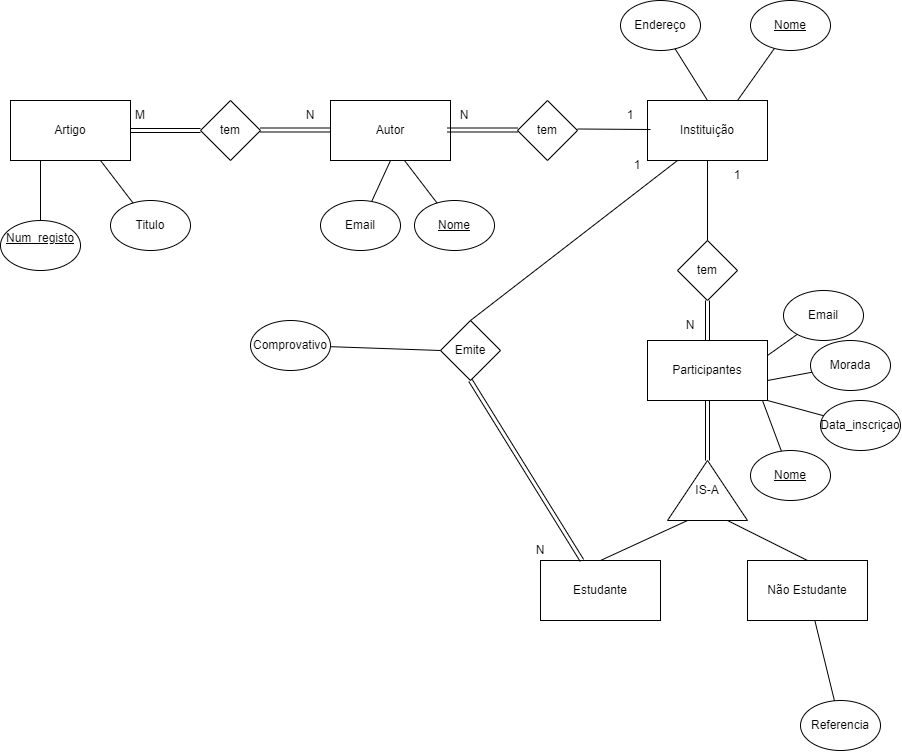

The diagram above was exported from draw.io. Its source (the exported page's mxGraphModel, read from the mxfile embedded in the PNG):
<mxGraphModel dx="579" dy="626" grid="1" gridSize="10" guides="1" tooltips="1" connect="1" arrows="1" fold="1" page="1" pageScale="1" pageWidth="827" pageHeight="1169" math="0" shadow="0">
  <root>
    <mxCell id="0" />
    <mxCell id="1" parent="0" />
    <mxCell id="Pzt3QFIKM-Q0p7ZVDCu9-1" value="Artigo" style="rounded=0;whiteSpace=wrap;html=1;" vertex="1" parent="1">
      <mxGeometry x="20" y="120" width="120" height="60" as="geometry" />
    </mxCell>
    <mxCell id="Pzt3QFIKM-Q0p7ZVDCu9-4" value="Autor" style="rounded=0;whiteSpace=wrap;html=1;" vertex="1" parent="1">
      <mxGeometry x="340" y="120" width="120" height="60" as="geometry" />
    </mxCell>
    <mxCell id="Pzt3QFIKM-Q0p7ZVDCu9-5" value="tem" style="rhombus;whiteSpace=wrap;html=1;" vertex="1" parent="1">
      <mxGeometry x="210" y="120" width="60" height="60" as="geometry" />
    </mxCell>
    <mxCell id="Pzt3QFIKM-Q0p7ZVDCu9-6" value="Instituição" style="rounded=0;whiteSpace=wrap;html=1;" vertex="1" parent="1">
      <mxGeometry x="657" y="120" width="120" height="60" as="geometry" />
    </mxCell>
    <mxCell id="Pzt3QFIKM-Q0p7ZVDCu9-7" value="tem" style="rhombus;whiteSpace=wrap;html=1;" vertex="1" parent="1">
      <mxGeometry x="527" y="120" width="60" height="60" as="geometry" />
    </mxCell>
    <mxCell id="Pzt3QFIKM-Q0p7ZVDCu9-8" value="tem" style="rhombus;whiteSpace=wrap;html=1;" vertex="1" parent="1">
      <mxGeometry x="687" y="260" width="60" height="60" as="geometry" />
    </mxCell>
    <mxCell id="Pzt3QFIKM-Q0p7ZVDCu9-9" value="Participantes" style="rounded=0;whiteSpace=wrap;html=1;" vertex="1" parent="1">
      <mxGeometry x="657" y="360" width="120" height="60" as="geometry" />
    </mxCell>
    <mxCell id="Pzt3QFIKM-Q0p7ZVDCu9-10" value="IS-A" style="triangle;whiteSpace=wrap;html=1;direction=north;" vertex="1" parent="1">
      <mxGeometry x="677" y="480" width="80" height="60" as="geometry" />
    </mxCell>
    <mxCell id="Pzt3QFIKM-Q0p7ZVDCu9-11" value="Estudante" style="rounded=0;whiteSpace=wrap;html=1;" vertex="1" parent="1">
      <mxGeometry x="550" y="580" width="120" height="60" as="geometry" />
    </mxCell>
    <mxCell id="Pzt3QFIKM-Q0p7ZVDCu9-12" value="Não Estudante" style="rounded=0;whiteSpace=wrap;html=1;" vertex="1" parent="1">
      <mxGeometry x="757" y="580" width="120" height="60" as="geometry" />
    </mxCell>
    <mxCell id="Pzt3QFIKM-Q0p7ZVDCu9-15" value="Emite" style="rhombus;whiteSpace=wrap;html=1;" vertex="1" parent="1">
      <mxGeometry x="450" y="340" width="60" height="60" as="geometry" />
    </mxCell>
    <mxCell id="Pzt3QFIKM-Q0p7ZVDCu9-16" value="Comprovativo" style="ellipse;whiteSpace=wrap;html=1;" vertex="1" parent="1">
      <mxGeometry x="260" y="340" width="80" height="50" as="geometry" />
    </mxCell>
    <mxCell id="Pzt3QFIKM-Q0p7ZVDCu9-17" value="" style="endArrow=none;html=1;rounded=0;" edge="1" parent="1" source="Pzt3QFIKM-Q0p7ZVDCu9-16">
      <mxGeometry width="50" height="50" relative="1" as="geometry">
        <mxPoint x="420" y="430" as="sourcePoint" />
        <mxPoint x="450" y="370" as="targetPoint" />
      </mxGeometry>
    </mxCell>
    <mxCell id="Pzt3QFIKM-Q0p7ZVDCu9-18" value="" style="shape=link;html=1;rounded=0;exitX=1;exitY=0.5;exitDx=0;exitDy=0;entryX=0;entryY=0.5;entryDx=0;entryDy=0;" edge="1" parent="1" source="Pzt3QFIKM-Q0p7ZVDCu9-1" target="Pzt3QFIKM-Q0p7ZVDCu9-5">
      <mxGeometry width="100" relative="1" as="geometry">
        <mxPoint x="150" y="220" as="sourcePoint" />
        <mxPoint x="250" y="220" as="targetPoint" />
      </mxGeometry>
    </mxCell>
    <mxCell id="Pzt3QFIKM-Q0p7ZVDCu9-19" value="" style="shape=link;html=1;rounded=0;exitX=1;exitY=0.5;exitDx=0;exitDy=0;entryX=0;entryY=0.5;entryDx=0;entryDy=0;" edge="1" parent="1">
      <mxGeometry width="100" relative="1" as="geometry">
        <mxPoint x="270" y="149.5" as="sourcePoint" />
        <mxPoint x="340" y="149.5" as="targetPoint" />
      </mxGeometry>
    </mxCell>
    <mxCell id="Pzt3QFIKM-Q0p7ZVDCu9-20" value="" style="shape=link;html=1;rounded=0;exitX=1;exitY=0.5;exitDx=0;exitDy=0;entryX=0;entryY=0.5;entryDx=0;entryDy=0;" edge="1" parent="1">
      <mxGeometry width="100" relative="1" as="geometry">
        <mxPoint x="457" y="149.5" as="sourcePoint" />
        <mxPoint x="527" y="149.5" as="targetPoint" />
      </mxGeometry>
    </mxCell>
    <mxCell id="Pzt3QFIKM-Q0p7ZVDCu9-21" value="" style="endArrow=none;html=1;rounded=0;" edge="1" parent="1">
      <mxGeometry width="50" height="50" relative="1" as="geometry">
        <mxPoint x="587" y="148.5" as="sourcePoint" />
        <mxPoint x="660" y="149" as="targetPoint" />
      </mxGeometry>
    </mxCell>
    <mxCell id="Pzt3QFIKM-Q0p7ZVDCu9-22" value="" style="endArrow=none;html=1;rounded=0;entryX=0.5;entryY=0;entryDx=0;entryDy=0;exitX=0.5;exitY=1;exitDx=0;exitDy=0;" edge="1" parent="1" source="Pzt3QFIKM-Q0p7ZVDCu9-6" target="Pzt3QFIKM-Q0p7ZVDCu9-8">
      <mxGeometry width="50" height="50" relative="1" as="geometry">
        <mxPoint x="597" y="158.5" as="sourcePoint" />
        <mxPoint x="670" y="159" as="targetPoint" />
      </mxGeometry>
    </mxCell>
    <mxCell id="Pzt3QFIKM-Q0p7ZVDCu9-23" value="" style="shape=link;html=1;rounded=0;exitX=0.5;exitY=0;exitDx=0;exitDy=0;entryX=0.5;entryY=1;entryDx=0;entryDy=0;" edge="1" parent="1" source="Pzt3QFIKM-Q0p7ZVDCu9-9" target="Pzt3QFIKM-Q0p7ZVDCu9-8">
      <mxGeometry width="100" relative="1" as="geometry">
        <mxPoint x="657" y="350" as="sourcePoint" />
        <mxPoint x="727" y="350" as="targetPoint" />
      </mxGeometry>
    </mxCell>
    <mxCell id="Pzt3QFIKM-Q0p7ZVDCu9-24" value="" style="shape=link;html=1;rounded=0;exitX=1;exitY=0.5;exitDx=0;exitDy=0;entryX=0.5;entryY=1;entryDx=0;entryDy=0;" edge="1" parent="1" source="Pzt3QFIKM-Q0p7ZVDCu9-10" target="Pzt3QFIKM-Q0p7ZVDCu9-9">
      <mxGeometry width="100" relative="1" as="geometry">
        <mxPoint x="727" y="370" as="sourcePoint" />
        <mxPoint x="727" y="330" as="targetPoint" />
      </mxGeometry>
    </mxCell>
    <mxCell id="Pzt3QFIKM-Q0p7ZVDCu9-25" value="" style="endArrow=none;html=1;rounded=0;exitX=0.5;exitY=0;exitDx=0;exitDy=0;entryX=0;entryY=0.25;entryDx=0;entryDy=0;" edge="1" parent="1" source="Pzt3QFIKM-Q0p7ZVDCu9-11" target="Pzt3QFIKM-Q0p7ZVDCu9-10">
      <mxGeometry width="50" height="50" relative="1" as="geometry">
        <mxPoint x="620" y="560" as="sourcePoint" />
        <mxPoint x="710" y="563" as="targetPoint" />
      </mxGeometry>
    </mxCell>
    <mxCell id="Pzt3QFIKM-Q0p7ZVDCu9-26" value="" style="endArrow=none;html=1;rounded=0;exitX=0.5;exitY=0;exitDx=0;exitDy=0;entryX=0;entryY=0.75;entryDx=0;entryDy=0;" edge="1" parent="1" source="Pzt3QFIKM-Q0p7ZVDCu9-12" target="Pzt3QFIKM-Q0p7ZVDCu9-10">
      <mxGeometry width="50" height="50" relative="1" as="geometry">
        <mxPoint x="620" y="590" as="sourcePoint" />
        <mxPoint x="707" y="550" as="targetPoint" />
      </mxGeometry>
    </mxCell>
    <mxCell id="Pzt3QFIKM-Q0p7ZVDCu9-27" value="&lt;div&gt;&lt;u&gt;Num_registo&lt;/u&gt;&lt;/div&gt;&lt;div&gt;&lt;br&gt;&lt;/div&gt;" style="ellipse;whiteSpace=wrap;html=1;" vertex="1" parent="1">
      <mxGeometry x="10" y="240" width="80" height="50" as="geometry" />
    </mxCell>
    <mxCell id="Pzt3QFIKM-Q0p7ZVDCu9-28" value="" style="endArrow=none;html=1;rounded=0;entryX=0.25;entryY=1;entryDx=0;entryDy=0;" edge="1" parent="1" source="Pzt3QFIKM-Q0p7ZVDCu9-27" target="Pzt3QFIKM-Q0p7ZVDCu9-1">
      <mxGeometry width="50" height="50" relative="1" as="geometry">
        <mxPoint x="150" y="330" as="sourcePoint" />
        <mxPoint x="20" y="180.0000000000001" as="targetPoint" />
      </mxGeometry>
    </mxCell>
    <mxCell id="Pzt3QFIKM-Q0p7ZVDCu9-29" value="Titulo" style="ellipse;whiteSpace=wrap;html=1;" vertex="1" parent="1">
      <mxGeometry x="120" y="220" width="80" height="50" as="geometry" />
    </mxCell>
    <mxCell id="Pzt3QFIKM-Q0p7ZVDCu9-30" value="" style="endArrow=none;html=1;rounded=0;entryX=0.75;entryY=1;entryDx=0;entryDy=0;" edge="1" parent="1" source="Pzt3QFIKM-Q0p7ZVDCu9-29" target="Pzt3QFIKM-Q0p7ZVDCu9-1">
      <mxGeometry width="50" height="50" relative="1" as="geometry">
        <mxPoint x="260" y="310" as="sourcePoint" />
        <mxPoint x="290" y="250" as="targetPoint" />
      </mxGeometry>
    </mxCell>
    <mxCell id="Pzt3QFIKM-Q0p7ZVDCu9-31" value="" style="endArrow=none;html=1;rounded=0;entryX=0.5;entryY=0;entryDx=0;entryDy=0;exitX=0.25;exitY=1;exitDx=0;exitDy=0;" edge="1" parent="1" source="Pzt3QFIKM-Q0p7ZVDCu9-6" target="Pzt3QFIKM-Q0p7ZVDCu9-15">
      <mxGeometry width="50" height="50" relative="1" as="geometry">
        <mxPoint x="690" y="190" as="sourcePoint" />
        <mxPoint x="727" y="270" as="targetPoint" />
      </mxGeometry>
    </mxCell>
    <mxCell id="Pzt3QFIKM-Q0p7ZVDCu9-34" value="&lt;u&gt;Nome&lt;/u&gt;" style="ellipse;whiteSpace=wrap;html=1;" vertex="1" parent="1">
      <mxGeometry x="424" y="220" width="80" height="50" as="geometry" />
    </mxCell>
    <mxCell id="Pzt3QFIKM-Q0p7ZVDCu9-35" value="" style="endArrow=none;html=1;rounded=0;entryX=0.75;entryY=1;entryDx=0;entryDy=0;" edge="1" parent="1" source="Pzt3QFIKM-Q0p7ZVDCu9-34">
      <mxGeometry width="50" height="50" relative="1" as="geometry">
        <mxPoint x="564" y="310" as="sourcePoint" />
        <mxPoint x="414" y="180" as="targetPoint" />
      </mxGeometry>
    </mxCell>
    <mxCell id="Pzt3QFIKM-Q0p7ZVDCu9-36" value="Email" style="ellipse;whiteSpace=wrap;html=1;" vertex="1" parent="1">
      <mxGeometry x="330" y="220" width="80" height="50" as="geometry" />
    </mxCell>
    <mxCell id="Pzt3QFIKM-Q0p7ZVDCu9-37" value="" style="endArrow=none;html=1;rounded=0;entryX=0.5;entryY=1;entryDx=0;entryDy=0;" edge="1" parent="1" source="Pzt3QFIKM-Q0p7ZVDCu9-36" target="Pzt3QFIKM-Q0p7ZVDCu9-4">
      <mxGeometry width="50" height="50" relative="1" as="geometry">
        <mxPoint x="470" y="310" as="sourcePoint" />
        <mxPoint x="320" y="180" as="targetPoint" />
      </mxGeometry>
    </mxCell>
    <mxCell id="Pzt3QFIKM-Q0p7ZVDCu9-38" value="&lt;u&gt;Nome&lt;/u&gt;" style="ellipse;whiteSpace=wrap;html=1;" vertex="1" parent="1">
      <mxGeometry x="760" y="20" width="80" height="50" as="geometry" />
    </mxCell>
    <mxCell id="Pzt3QFIKM-Q0p7ZVDCu9-39" value="" style="endArrow=none;html=1;rounded=0;entryX=0.75;entryY=0;entryDx=0;entryDy=0;" edge="1" parent="1" source="Pzt3QFIKM-Q0p7ZVDCu9-38" target="Pzt3QFIKM-Q0p7ZVDCu9-6">
      <mxGeometry width="50" height="50" relative="1" as="geometry">
        <mxPoint x="922" y="310" as="sourcePoint" />
        <mxPoint x="772" y="180" as="targetPoint" />
        <Array as="points" />
      </mxGeometry>
    </mxCell>
    <mxCell id="Pzt3QFIKM-Q0p7ZVDCu9-40" value="Endereço" style="ellipse;whiteSpace=wrap;html=1;" vertex="1" parent="1">
      <mxGeometry x="630" y="20" width="80" height="50" as="geometry" />
    </mxCell>
    <mxCell id="Pzt3QFIKM-Q0p7ZVDCu9-41" value="" style="endArrow=none;html=1;rounded=0;entryX=0.5;entryY=0;entryDx=0;entryDy=0;" edge="1" parent="1" source="Pzt3QFIKM-Q0p7ZVDCu9-40" target="Pzt3QFIKM-Q0p7ZVDCu9-6">
      <mxGeometry width="50" height="50" relative="1" as="geometry">
        <mxPoint x="960" y="230" as="sourcePoint" />
        <mxPoint x="810" y="100" as="targetPoint" />
      </mxGeometry>
    </mxCell>
    <mxCell id="Pzt3QFIKM-Q0p7ZVDCu9-42" value="&lt;u&gt;Nome&lt;/u&gt;" style="ellipse;whiteSpace=wrap;html=1;" vertex="1" parent="1">
      <mxGeometry x="760" y="470" width="80" height="50" as="geometry" />
    </mxCell>
    <mxCell id="Pzt3QFIKM-Q0p7ZVDCu9-43" value="" style="endArrow=none;html=1;rounded=0;entryX=0.75;entryY=1;entryDx=0;entryDy=0;" edge="1" parent="1" source="Pzt3QFIKM-Q0p7ZVDCu9-42">
      <mxGeometry width="50" height="50" relative="1" as="geometry">
        <mxPoint x="922" y="550" as="sourcePoint" />
        <mxPoint x="772" y="420" as="targetPoint" />
      </mxGeometry>
    </mxCell>
    <mxCell id="Pzt3QFIKM-Q0p7ZVDCu9-44" value="Morada" style="ellipse;whiteSpace=wrap;html=1;" vertex="1" parent="1">
      <mxGeometry x="820" y="360" width="80" height="50" as="geometry" />
    </mxCell>
    <mxCell id="Pzt3QFIKM-Q0p7ZVDCu9-45" value="" style="endArrow=none;html=1;rounded=0;entryX=1;entryY=0.5;entryDx=0;entryDy=0;" edge="1" parent="1" source="Pzt3QFIKM-Q0p7ZVDCu9-44">
      <mxGeometry width="50" height="50" relative="1" as="geometry">
        <mxPoint x="960" y="480" as="sourcePoint" />
        <mxPoint x="777" y="400" as="targetPoint" />
      </mxGeometry>
    </mxCell>
    <mxCell id="Pzt3QFIKM-Q0p7ZVDCu9-46" value="Email" style="ellipse;whiteSpace=wrap;html=1;" vertex="1" parent="1">
      <mxGeometry x="793" y="310" width="80" height="50" as="geometry" />
    </mxCell>
    <mxCell id="Pzt3QFIKM-Q0p7ZVDCu9-47" value="" style="endArrow=none;html=1;rounded=0;entryX=1;entryY=0.25;entryDx=0;entryDy=0;" edge="1" parent="1" source="Pzt3QFIKM-Q0p7ZVDCu9-46" target="Pzt3QFIKM-Q0p7ZVDCu9-9">
      <mxGeometry width="50" height="50" relative="1" as="geometry">
        <mxPoint x="950" y="420" as="sourcePoint" />
        <mxPoint x="880" y="290" as="targetPoint" />
      </mxGeometry>
    </mxCell>
    <mxCell id="Pzt3QFIKM-Q0p7ZVDCu9-48" value="Data_inscriçao" style="ellipse;whiteSpace=wrap;html=1;" vertex="1" parent="1">
      <mxGeometry x="830" y="420" width="80" height="50" as="geometry" />
    </mxCell>
    <mxCell id="Pzt3QFIKM-Q0p7ZVDCu9-49" value="" style="endArrow=none;html=1;rounded=0;entryX=1;entryY=1;entryDx=0;entryDy=0;" edge="1" parent="1" source="Pzt3QFIKM-Q0p7ZVDCu9-48" target="Pzt3QFIKM-Q0p7ZVDCu9-9">
      <mxGeometry width="50" height="50" relative="1" as="geometry">
        <mxPoint x="1013" y="530" as="sourcePoint" />
        <mxPoint x="746.9999999999998" y="430" as="targetPoint" />
      </mxGeometry>
    </mxCell>
    <mxCell id="Pzt3QFIKM-Q0p7ZVDCu9-50" value="Referencia" style="ellipse;whiteSpace=wrap;html=1;" vertex="1" parent="1">
      <mxGeometry x="810" y="720" width="80" height="50" as="geometry" />
    </mxCell>
    <mxCell id="Pzt3QFIKM-Q0p7ZVDCu9-51" value="" style="endArrow=none;html=1;rounded=0;" edge="1" parent="1" source="Pzt3QFIKM-Q0p7ZVDCu9-50" target="Pzt3QFIKM-Q0p7ZVDCu9-12">
      <mxGeometry width="50" height="50" relative="1" as="geometry">
        <mxPoint x="970" y="810" as="sourcePoint" />
        <mxPoint x="1000" y="750" as="targetPoint" />
      </mxGeometry>
    </mxCell>
    <mxCell id="Pzt3QFIKM-Q0p7ZVDCu9-52" value="M" style="text;html=1;align=center;verticalAlign=middle;whiteSpace=wrap;rounded=0;" vertex="1" parent="1">
      <mxGeometry x="120" y="120" width="60" height="30" as="geometry" />
    </mxCell>
    <mxCell id="Pzt3QFIKM-Q0p7ZVDCu9-53" value="N" style="text;html=1;align=center;verticalAlign=middle;whiteSpace=wrap;rounded=0;" vertex="1" parent="1">
      <mxGeometry x="290" y="120" width="60" height="30" as="geometry" />
    </mxCell>
    <mxCell id="Pzt3QFIKM-Q0p7ZVDCu9-54" value="N" style="text;html=1;align=center;verticalAlign=middle;whiteSpace=wrap;rounded=0;" vertex="1" parent="1">
      <mxGeometry x="444" y="120" width="60" height="30" as="geometry" />
    </mxCell>
    <mxCell id="Pzt3QFIKM-Q0p7ZVDCu9-55" value="1" style="text;html=1;align=center;verticalAlign=middle;whiteSpace=wrap;rounded=0;" vertex="1" parent="1">
      <mxGeometry x="610" y="120" width="60" height="30" as="geometry" />
    </mxCell>
    <mxCell id="Pzt3QFIKM-Q0p7ZVDCu9-56" value="1" style="text;html=1;align=center;verticalAlign=middle;whiteSpace=wrap;rounded=0;" vertex="1" parent="1">
      <mxGeometry x="617" y="170" width="60" height="30" as="geometry" />
    </mxCell>
    <mxCell id="Pzt3QFIKM-Q0p7ZVDCu9-57" value="1" style="text;html=1;align=center;verticalAlign=middle;whiteSpace=wrap;rounded=0;" vertex="1" parent="1">
      <mxGeometry x="717" y="180" width="60" height="30" as="geometry" />
    </mxCell>
    <mxCell id="Pzt3QFIKM-Q0p7ZVDCu9-58" value="N" style="text;html=1;align=center;verticalAlign=middle;whiteSpace=wrap;rounded=0;" vertex="1" parent="1">
      <mxGeometry x="520" y="555" width="60" height="30" as="geometry" />
    </mxCell>
    <mxCell id="Pzt3QFIKM-Q0p7ZVDCu9-59" value="" style="shape=link;html=1;rounded=0;exitX=0.5;exitY=1;exitDx=0;exitDy=0;" edge="1" parent="1" source="Pzt3QFIKM-Q0p7ZVDCu9-15" target="Pzt3QFIKM-Q0p7ZVDCu9-11">
      <mxGeometry width="100" relative="1" as="geometry">
        <mxPoint x="450" y="500" as="sourcePoint" />
        <mxPoint x="520" y="500" as="targetPoint" />
      </mxGeometry>
    </mxCell>
    <mxCell id="Pzt3QFIKM-Q0p7ZVDCu9-63" value="N" style="text;html=1;align=center;verticalAlign=middle;whiteSpace=wrap;rounded=0;" vertex="1" parent="1">
      <mxGeometry x="670" y="330" width="60" height="30" as="geometry" />
    </mxCell>
  </root>
</mxGraphModel>